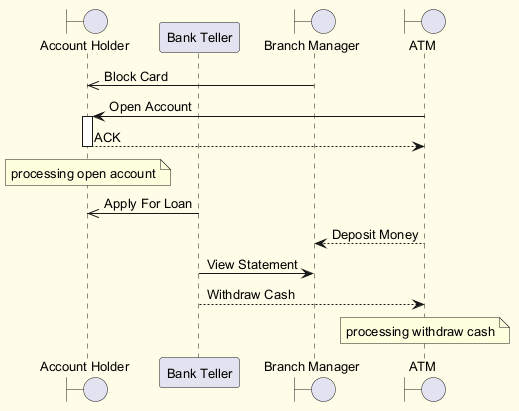

The diagram above was rendered by PlantUML. Its source (embedded in the PNG):
@startuml
skinparam backgroundColor #FFFDE7
skinparam classBackgroundColor #FFF9C4
skinparam classBorderColor #F57F17
skinparam defaultFontSize 13
boundary "Account Holder" as AH
participant "Bank Teller" as BT
boundary "Branch Manager" as BM
boundary "ATM" as A
BM ->> AH : Block Card
A -> AH : Open Account
activate AH
AH --> A : ACK
deactivate AH
note over AH : processing open account
BT ->> AH : Apply For Loan
A --> BM : Deposit Money
BT -> BM : View Statement
BT --> A : Withdraw Cash
note over A : processing withdraw cash
@enduml